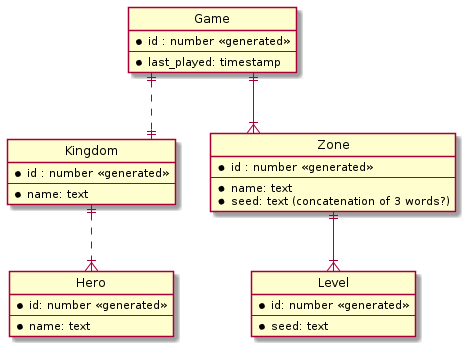

The diagram above was rendered by PlantUML. Its source (embedded in the PNG):
@startuml

' hide the spot
hide circle

' avoid problems with angled crows feet
skinparam linetype ortho

entity "Game" as game {
  *id : number <<generated>>
  --
  * last_played: timestamp
}

entity "Kingdom" as kingdom {
    * id : number <<generated>>
    --
    * name: text
}

entity "Zone" as zone {
    * id : number <<generated>>
    --
    * name: text
    * seed: text (concatenation of 3 words?)
}

entity "Level" as level {
    * id: number <<generated>>
    --
    * seed: text
}

entity "Hero" as hero {
    * id: number <<generated>>
    --
    * name: text
}

game ||..|| kingdom
game ||--|{ zone
zone ||--|{ level
kingdom ||..|{ hero

@enduml